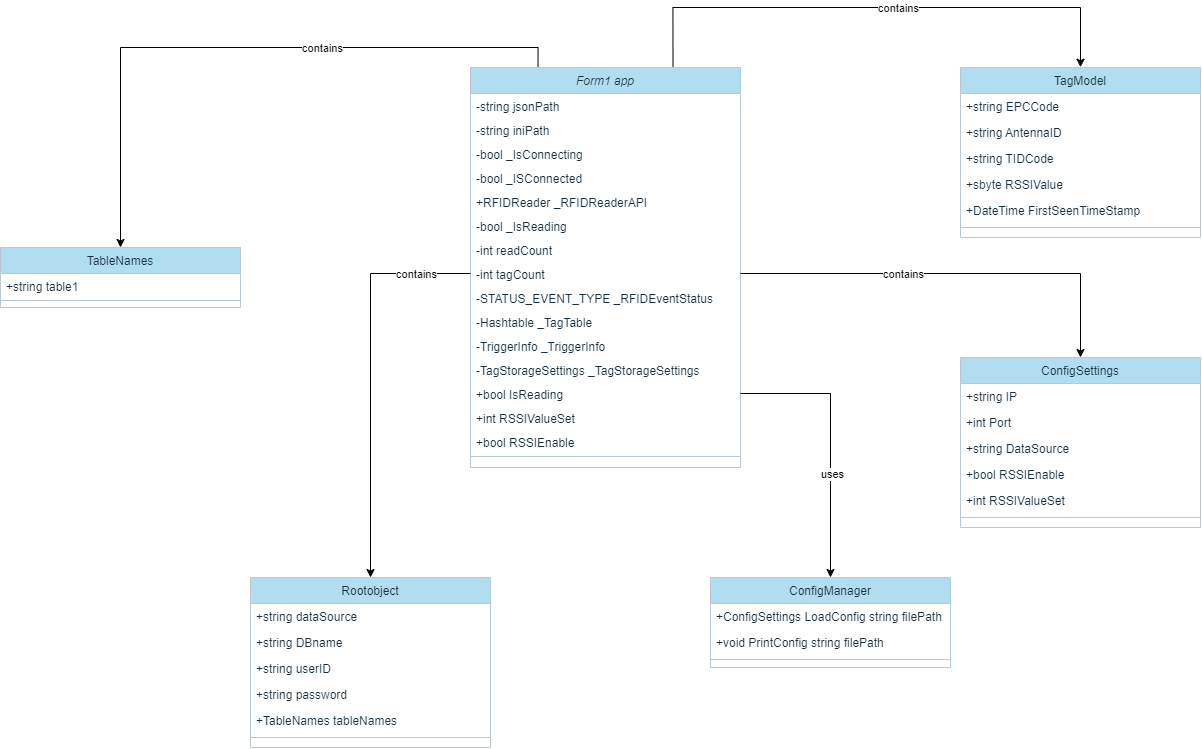

The diagram above was exported from draw.io. Its source (the exported page's mxGraphModel, read from the mxfile embedded in the PNG):
<mxGraphModel dx="3160" dy="1098" grid="1" gridSize="10" guides="1" tooltips="1" connect="1" arrows="1" fold="1" page="1" pageScale="1" pageWidth="827" pageHeight="1169" math="0" shadow="0">
  <root>
    <mxCell id="WIyWlLk6GJQsqaUBKTNV-0" />
    <mxCell id="WIyWlLk6GJQsqaUBKTNV-1" parent="WIyWlLk6GJQsqaUBKTNV-0" />
    <mxCell id="1FUEyWhcMnaYShX2rSjF-49" style="edgeStyle=orthogonalEdgeStyle;rounded=0;orthogonalLoop=1;jettySize=auto;html=1;exitX=0.25;exitY=0;exitDx=0;exitDy=0;entryX=0.5;entryY=0;entryDx=0;entryDy=0;strokeColor=#000000;fontColor=#000000;labelBackgroundColor=#000000;" parent="WIyWlLk6GJQsqaUBKTNV-1" source="zkfFHV4jXpPFQw0GAbJ--0" target="1FUEyWhcMnaYShX2rSjF-35" edge="1">
      <mxGeometry relative="1" as="geometry" />
    </mxCell>
    <mxCell id="0TTvFeyUjTbbYuF8DtfV-3" value="contains" style="edgeLabel;html=1;align=center;verticalAlign=middle;resizable=0;points=[];" vertex="1" connectable="0" parent="1FUEyWhcMnaYShX2rSjF-49">
      <mxGeometry x="-0.2652" y="1" relative="1" as="geometry">
        <mxPoint x="-3" y="-1" as="offset" />
      </mxGeometry>
    </mxCell>
    <mxCell id="1FUEyWhcMnaYShX2rSjF-53" style="edgeStyle=orthogonalEdgeStyle;rounded=0;orthogonalLoop=1;jettySize=auto;html=1;exitX=0.75;exitY=0;exitDx=0;exitDy=0;strokeColor=#000000;fontColor=#FFFFFF;" parent="WIyWlLk6GJQsqaUBKTNV-1" source="zkfFHV4jXpPFQw0GAbJ--0" edge="1">
      <mxGeometry relative="1" as="geometry">
        <mxPoint x="720.0000000000005" y="139.71428571428578" as="targetPoint" />
        <Array as="points">
          <mxPoint x="313" y="80" />
          <mxPoint x="720" y="80" />
        </Array>
      </mxGeometry>
    </mxCell>
    <mxCell id="0TTvFeyUjTbbYuF8DtfV-4" value="contains" style="edgeLabel;html=1;align=center;verticalAlign=middle;resizable=0;points=[];" vertex="1" connectable="0" parent="1FUEyWhcMnaYShX2rSjF-53">
      <mxGeometry x="0.0779" y="-2" relative="1" as="geometry">
        <mxPoint y="-2" as="offset" />
      </mxGeometry>
    </mxCell>
    <mxCell id="zkfFHV4jXpPFQw0GAbJ--0" value="Form1 app" style="swimlane;fontStyle=2;align=center;verticalAlign=top;childLayout=stackLayout;horizontal=1;startSize=26;horizontalStack=0;resizeParent=1;resizeLast=0;collapsible=1;marginBottom=0;rounded=0;shadow=0;strokeWidth=1;labelBackgroundColor=none;fillColor=#B1DDF0;strokeColor=#BAC8D3;fontColor=#182E3E;gradientColor=none;swimlaneFillColor=default;" parent="WIyWlLk6GJQsqaUBKTNV-1" vertex="1">
      <mxGeometry x="110" y="140" width="270" height="400" as="geometry">
        <mxRectangle x="230" y="140" width="160" height="26" as="alternateBounds" />
      </mxGeometry>
    </mxCell>
    <mxCell id="zkfFHV4jXpPFQw0GAbJ--1" value="-string jsonPath" style="text;align=left;verticalAlign=top;spacingLeft=4;spacingRight=4;overflow=hidden;rotatable=0;points=[[0,0.5],[1,0.5]];portConstraint=eastwest;labelBackgroundColor=none;fontColor=#182E3E;" parent="zkfFHV4jXpPFQw0GAbJ--0" vertex="1">
      <mxGeometry y="26" width="270" height="24" as="geometry" />
    </mxCell>
    <mxCell id="1FUEyWhcMnaYShX2rSjF-0" value="-string iniPath" style="text;align=left;verticalAlign=top;spacingLeft=4;spacingRight=4;overflow=hidden;rotatable=0;points=[[0,0.5],[1,0.5]];portConstraint=eastwest;labelBackgroundColor=none;fontColor=#182E3E;" parent="zkfFHV4jXpPFQw0GAbJ--0" vertex="1">
      <mxGeometry y="50" width="270" height="24" as="geometry" />
    </mxCell>
    <mxCell id="1FUEyWhcMnaYShX2rSjF-1" value="-bool _IsConnecting" style="text;align=left;verticalAlign=top;spacingLeft=4;spacingRight=4;overflow=hidden;rotatable=0;points=[[0,0.5],[1,0.5]];portConstraint=eastwest;labelBackgroundColor=none;fontColor=#182E3E;" parent="zkfFHV4jXpPFQw0GAbJ--0" vertex="1">
      <mxGeometry y="74" width="270" height="24" as="geometry" />
    </mxCell>
    <mxCell id="1FUEyWhcMnaYShX2rSjF-2" value="-bool _ISConnected" style="text;align=left;verticalAlign=top;spacingLeft=4;spacingRight=4;overflow=hidden;rotatable=0;points=[[0,0.5],[1,0.5]];portConstraint=eastwest;labelBackgroundColor=none;fontColor=#182E3E;" parent="zkfFHV4jXpPFQw0GAbJ--0" vertex="1">
      <mxGeometry y="98" width="270" height="24" as="geometry" />
    </mxCell>
    <mxCell id="1FUEyWhcMnaYShX2rSjF-3" value="+RFIDReader _RFIDReaderAPI" style="text;align=left;verticalAlign=top;spacingLeft=4;spacingRight=4;overflow=hidden;rotatable=0;points=[[0,0.5],[1,0.5]];portConstraint=eastwest;labelBackgroundColor=none;fontColor=#182E3E;" parent="zkfFHV4jXpPFQw0GAbJ--0" vertex="1">
      <mxGeometry y="122" width="270" height="24" as="geometry" />
    </mxCell>
    <mxCell id="1FUEyWhcMnaYShX2rSjF-4" value="-bool _IsReading" style="text;align=left;verticalAlign=top;spacingLeft=4;spacingRight=4;overflow=hidden;rotatable=0;points=[[0,0.5],[1,0.5]];portConstraint=eastwest;labelBackgroundColor=none;fontColor=#182E3E;" parent="zkfFHV4jXpPFQw0GAbJ--0" vertex="1">
      <mxGeometry y="146" width="270" height="24" as="geometry" />
    </mxCell>
    <mxCell id="1FUEyWhcMnaYShX2rSjF-9" value="-int readCount" style="text;align=left;verticalAlign=top;spacingLeft=4;spacingRight=4;overflow=hidden;rotatable=0;points=[[0,0.5],[1,0.5]];portConstraint=eastwest;labelBackgroundColor=none;fontColor=#182E3E;" parent="zkfFHV4jXpPFQw0GAbJ--0" vertex="1">
      <mxGeometry y="170" width="270" height="24" as="geometry" />
    </mxCell>
    <mxCell id="1FUEyWhcMnaYShX2rSjF-10" value="-int tagCount" style="text;align=left;verticalAlign=top;spacingLeft=4;spacingRight=4;overflow=hidden;rotatable=0;points=[[0,0.5],[1,0.5]];portConstraint=eastwest;labelBackgroundColor=none;fontColor=#182E3E;" parent="zkfFHV4jXpPFQw0GAbJ--0" vertex="1">
      <mxGeometry y="194" width="270" height="24" as="geometry" />
    </mxCell>
    <mxCell id="1FUEyWhcMnaYShX2rSjF-5" value="-STATUS_EVENT_TYPE _RFIDEventStatus&#10;" style="text;align=left;verticalAlign=top;spacingLeft=4;spacingRight=4;overflow=hidden;rotatable=0;points=[[0,0.5],[1,0.5]];portConstraint=eastwest;labelBackgroundColor=none;fontColor=#182E3E;" parent="zkfFHV4jXpPFQw0GAbJ--0" vertex="1">
      <mxGeometry y="218" width="270" height="24" as="geometry" />
    </mxCell>
    <mxCell id="1FUEyWhcMnaYShX2rSjF-6" value="-Hashtable _TagTable&#10;" style="text;align=left;verticalAlign=top;spacingLeft=4;spacingRight=4;overflow=hidden;rotatable=0;points=[[0,0.5],[1,0.5]];portConstraint=eastwest;labelBackgroundColor=none;fontColor=#182E3E;" parent="zkfFHV4jXpPFQw0GAbJ--0" vertex="1">
      <mxGeometry y="242" width="270" height="24" as="geometry" />
    </mxCell>
    <mxCell id="1FUEyWhcMnaYShX2rSjF-7" value="-TriggerInfo _TriggerInfo&#10;" style="text;align=left;verticalAlign=top;spacingLeft=4;spacingRight=4;overflow=hidden;rotatable=0;points=[[0,0.5],[1,0.5]];portConstraint=eastwest;labelBackgroundColor=none;fontColor=#182E3E;" parent="zkfFHV4jXpPFQw0GAbJ--0" vertex="1">
      <mxGeometry y="266" width="270" height="24" as="geometry" />
    </mxCell>
    <mxCell id="1FUEyWhcMnaYShX2rSjF-8" value="-TagStorageSettings _TagStorageSettings&#10;" style="text;align=left;verticalAlign=top;spacingLeft=4;spacingRight=4;overflow=hidden;rotatable=0;points=[[0,0.5],[1,0.5]];portConstraint=eastwest;labelBackgroundColor=none;fontColor=#182E3E;" parent="zkfFHV4jXpPFQw0GAbJ--0" vertex="1">
      <mxGeometry y="290" width="270" height="24" as="geometry" />
    </mxCell>
    <mxCell id="1FUEyWhcMnaYShX2rSjF-11" value="+bool IsReading&#10;&#10;" style="text;align=left;verticalAlign=top;spacingLeft=4;spacingRight=4;overflow=hidden;rotatable=0;points=[[0,0.5],[1,0.5]];portConstraint=eastwest;labelBackgroundColor=none;fontColor=#182E3E;" parent="zkfFHV4jXpPFQw0GAbJ--0" vertex="1">
      <mxGeometry y="314" width="270" height="24" as="geometry" />
    </mxCell>
    <mxCell id="1FUEyWhcMnaYShX2rSjF-12" value="+int RSSIValueSet&#10;&#10;" style="text;align=left;verticalAlign=top;spacingLeft=4;spacingRight=4;overflow=hidden;rotatable=0;points=[[0,0.5],[1,0.5]];portConstraint=eastwest;labelBackgroundColor=none;fontColor=#182E3E;" parent="zkfFHV4jXpPFQw0GAbJ--0" vertex="1">
      <mxGeometry y="338" width="270" height="24" as="geometry" />
    </mxCell>
    <mxCell id="1FUEyWhcMnaYShX2rSjF-13" value="+bool RSSIEnable&#10;&#10;" style="text;align=left;verticalAlign=top;spacingLeft=4;spacingRight=4;overflow=hidden;rotatable=0;points=[[0,0.5],[1,0.5]];portConstraint=eastwest;labelBackgroundColor=none;fontColor=#182E3E;" parent="zkfFHV4jXpPFQw0GAbJ--0" vertex="1">
      <mxGeometry y="362" width="270" height="24" as="geometry" />
    </mxCell>
    <mxCell id="zkfFHV4jXpPFQw0GAbJ--4" value="" style="line;html=1;strokeWidth=1;align=left;verticalAlign=middle;spacingTop=-1;spacingLeft=3;spacingRight=3;rotatable=0;labelPosition=right;points=[];portConstraint=eastwest;labelBackgroundColor=none;fillColor=#B1DDF0;strokeColor=#BAC8D3;fontColor=#182E3E;" parent="zkfFHV4jXpPFQw0GAbJ--0" vertex="1">
      <mxGeometry y="386" width="270" height="6" as="geometry" />
    </mxCell>
    <mxCell id="zkfFHV4jXpPFQw0GAbJ--17" value="TagModel" style="swimlane;fontStyle=0;align=center;verticalAlign=top;childLayout=stackLayout;horizontal=1;startSize=26;horizontalStack=0;resizeParent=1;resizeLast=0;collapsible=1;marginBottom=0;rounded=0;shadow=0;strokeWidth=1;labelBackgroundColor=none;fillColor=#B1DDF0;strokeColor=#BAC8D3;fontColor=#182E3E;swimlaneFillColor=default;" parent="WIyWlLk6GJQsqaUBKTNV-1" vertex="1">
      <mxGeometry x="600" y="140" width="240" height="170" as="geometry">
        <mxRectangle x="550" y="140" width="160" height="26" as="alternateBounds" />
      </mxGeometry>
    </mxCell>
    <mxCell id="zkfFHV4jXpPFQw0GAbJ--18" value="+string EPCCode&#10;" style="text;align=left;verticalAlign=top;spacingLeft=4;spacingRight=4;overflow=hidden;rotatable=0;points=[[0,0.5],[1,0.5]];portConstraint=eastwest;labelBackgroundColor=none;fontColor=#182E3E;" parent="zkfFHV4jXpPFQw0GAbJ--17" vertex="1">
      <mxGeometry y="26" width="240" height="26" as="geometry" />
    </mxCell>
    <mxCell id="zkfFHV4jXpPFQw0GAbJ--19" value="+string AntennaID&#10;" style="text;align=left;verticalAlign=top;spacingLeft=4;spacingRight=4;overflow=hidden;rotatable=0;points=[[0,0.5],[1,0.5]];portConstraint=eastwest;rounded=0;shadow=0;html=0;labelBackgroundColor=none;fontColor=#182E3E;" parent="zkfFHV4jXpPFQw0GAbJ--17" vertex="1">
      <mxGeometry y="52" width="240" height="26" as="geometry" />
    </mxCell>
    <mxCell id="zkfFHV4jXpPFQw0GAbJ--20" value="+string TIDCode&#10;" style="text;align=left;verticalAlign=top;spacingLeft=4;spacingRight=4;overflow=hidden;rotatable=0;points=[[0,0.5],[1,0.5]];portConstraint=eastwest;rounded=0;shadow=0;html=0;labelBackgroundColor=none;fontColor=#182E3E;" parent="zkfFHV4jXpPFQw0GAbJ--17" vertex="1">
      <mxGeometry y="78" width="240" height="26" as="geometry" />
    </mxCell>
    <mxCell id="zkfFHV4jXpPFQw0GAbJ--21" value="+sbyte RSSIValue&#10;" style="text;align=left;verticalAlign=top;spacingLeft=4;spacingRight=4;overflow=hidden;rotatable=0;points=[[0,0.5],[1,0.5]];portConstraint=eastwest;rounded=0;shadow=0;html=0;labelBackgroundColor=none;fontColor=#182E3E;" parent="zkfFHV4jXpPFQw0GAbJ--17" vertex="1">
      <mxGeometry y="104" width="240" height="26" as="geometry" />
    </mxCell>
    <mxCell id="zkfFHV4jXpPFQw0GAbJ--22" value="+DateTime FirstSeenTimeStamp&#10;" style="text;align=left;verticalAlign=top;spacingLeft=4;spacingRight=4;overflow=hidden;rotatable=0;points=[[0,0.5],[1,0.5]];portConstraint=eastwest;rounded=0;shadow=0;html=0;labelBackgroundColor=none;fontColor=#182E3E;" parent="zkfFHV4jXpPFQw0GAbJ--17" vertex="1">
      <mxGeometry y="130" width="240" height="26" as="geometry" />
    </mxCell>
    <mxCell id="zkfFHV4jXpPFQw0GAbJ--23" value="" style="line;html=1;strokeWidth=1;align=left;verticalAlign=middle;spacingTop=-1;spacingLeft=3;spacingRight=3;rotatable=0;labelPosition=right;points=[];portConstraint=eastwest;labelBackgroundColor=none;fillColor=#B1DDF0;strokeColor=#BAC8D3;fontColor=#182E3E;" parent="zkfFHV4jXpPFQw0GAbJ--17" vertex="1">
      <mxGeometry y="156" width="240" height="8" as="geometry" />
    </mxCell>
    <mxCell id="1FUEyWhcMnaYShX2rSjF-14" value="ConfigSettings" style="swimlane;fontStyle=0;align=center;verticalAlign=top;childLayout=stackLayout;horizontal=1;startSize=26;horizontalStack=0;resizeParent=1;resizeLast=0;collapsible=1;marginBottom=0;rounded=0;shadow=0;strokeWidth=1;labelBackgroundColor=none;fillColor=#B1DDF0;strokeColor=#BAC8D3;fontColor=#182E3E;swimlaneFillColor=default;" parent="WIyWlLk6GJQsqaUBKTNV-1" vertex="1">
      <mxGeometry x="600" y="430" width="240" height="170" as="geometry">
        <mxRectangle x="550" y="140" width="160" height="26" as="alternateBounds" />
      </mxGeometry>
    </mxCell>
    <mxCell id="1FUEyWhcMnaYShX2rSjF-15" value="+string IP&#10;&#10;" style="text;align=left;verticalAlign=top;spacingLeft=4;spacingRight=4;overflow=hidden;rotatable=0;points=[[0,0.5],[1,0.5]];portConstraint=eastwest;labelBackgroundColor=none;fontColor=#182E3E;" parent="1FUEyWhcMnaYShX2rSjF-14" vertex="1">
      <mxGeometry y="26" width="240" height="26" as="geometry" />
    </mxCell>
    <mxCell id="1FUEyWhcMnaYShX2rSjF-16" value="+int Port&#10;&#10;" style="text;align=left;verticalAlign=top;spacingLeft=4;spacingRight=4;overflow=hidden;rotatable=0;points=[[0,0.5],[1,0.5]];portConstraint=eastwest;rounded=0;shadow=0;html=0;labelBackgroundColor=none;fontColor=#182E3E;" parent="1FUEyWhcMnaYShX2rSjF-14" vertex="1">
      <mxGeometry y="52" width="240" height="26" as="geometry" />
    </mxCell>
    <mxCell id="1FUEyWhcMnaYShX2rSjF-17" value="+string DataSource&#10;&#10;" style="text;align=left;verticalAlign=top;spacingLeft=4;spacingRight=4;overflow=hidden;rotatable=0;points=[[0,0.5],[1,0.5]];portConstraint=eastwest;rounded=0;shadow=0;html=0;labelBackgroundColor=none;fontColor=#182E3E;" parent="1FUEyWhcMnaYShX2rSjF-14" vertex="1">
      <mxGeometry y="78" width="240" height="26" as="geometry" />
    </mxCell>
    <mxCell id="1FUEyWhcMnaYShX2rSjF-18" value="+bool RSSIEnable&#10;&#10;" style="text;align=left;verticalAlign=top;spacingLeft=4;spacingRight=4;overflow=hidden;rotatable=0;points=[[0,0.5],[1,0.5]];portConstraint=eastwest;rounded=0;shadow=0;html=0;labelBackgroundColor=none;fontColor=#182E3E;" parent="1FUEyWhcMnaYShX2rSjF-14" vertex="1">
      <mxGeometry y="104" width="240" height="26" as="geometry" />
    </mxCell>
    <mxCell id="1FUEyWhcMnaYShX2rSjF-19" value="+int RSSIValueSet&#10;&#10;" style="text;align=left;verticalAlign=top;spacingLeft=4;spacingRight=4;overflow=hidden;rotatable=0;points=[[0,0.5],[1,0.5]];portConstraint=eastwest;rounded=0;shadow=0;html=0;labelBackgroundColor=none;fontColor=#182E3E;" parent="1FUEyWhcMnaYShX2rSjF-14" vertex="1">
      <mxGeometry y="130" width="240" height="26" as="geometry" />
    </mxCell>
    <mxCell id="1FUEyWhcMnaYShX2rSjF-20" value="" style="line;html=1;strokeWidth=1;align=left;verticalAlign=middle;spacingTop=-1;spacingLeft=3;spacingRight=3;rotatable=0;labelPosition=right;points=[];portConstraint=eastwest;labelBackgroundColor=none;fillColor=#B1DDF0;strokeColor=#BAC8D3;fontColor=#182E3E;" parent="1FUEyWhcMnaYShX2rSjF-14" vertex="1">
      <mxGeometry y="156" width="240" height="8" as="geometry" />
    </mxCell>
    <mxCell id="1FUEyWhcMnaYShX2rSjF-21" value="ConfigManager" style="swimlane;fontStyle=0;align=center;verticalAlign=top;childLayout=stackLayout;horizontal=1;startSize=26;horizontalStack=0;resizeParent=1;resizeLast=0;collapsible=1;marginBottom=0;rounded=0;shadow=0;strokeWidth=1;labelBackgroundColor=none;fillColor=#B1DDF0;strokeColor=#BAC8D3;fontColor=#182E3E;swimlaneFillColor=default;" parent="WIyWlLk6GJQsqaUBKTNV-1" vertex="1">
      <mxGeometry x="350" y="650" width="240" height="90" as="geometry">
        <mxRectangle x="550" y="140" width="160" height="26" as="alternateBounds" />
      </mxGeometry>
    </mxCell>
    <mxCell id="1FUEyWhcMnaYShX2rSjF-22" value="+ConfigSettings LoadConfig string filePath&#10;&#10;&#10;" style="text;align=left;verticalAlign=top;spacingLeft=4;spacingRight=4;overflow=hidden;rotatable=0;points=[[0,0.5],[1,0.5]];portConstraint=eastwest;labelBackgroundColor=none;fontColor=#182E3E;" parent="1FUEyWhcMnaYShX2rSjF-21" vertex="1">
      <mxGeometry y="26" width="240" height="26" as="geometry" />
    </mxCell>
    <mxCell id="1FUEyWhcMnaYShX2rSjF-23" value="+void PrintConfig string filePath&#10;&#10;&#10;" style="text;align=left;verticalAlign=top;spacingLeft=4;spacingRight=4;overflow=hidden;rotatable=0;points=[[0,0.5],[1,0.5]];portConstraint=eastwest;rounded=0;shadow=0;html=0;labelBackgroundColor=none;fontColor=#182E3E;" parent="1FUEyWhcMnaYShX2rSjF-21" vertex="1">
      <mxGeometry y="52" width="240" height="26" as="geometry" />
    </mxCell>
    <mxCell id="1FUEyWhcMnaYShX2rSjF-27" value="" style="line;html=1;strokeWidth=1;align=left;verticalAlign=middle;spacingTop=-1;spacingLeft=3;spacingRight=3;rotatable=0;labelPosition=right;points=[];portConstraint=eastwest;labelBackgroundColor=none;fillColor=#B1DDF0;strokeColor=#BAC8D3;fontColor=#182E3E;" parent="1FUEyWhcMnaYShX2rSjF-21" vertex="1">
      <mxGeometry y="78" width="240" height="8" as="geometry" />
    </mxCell>
    <mxCell id="1FUEyWhcMnaYShX2rSjF-28" value="Rootobject" style="swimlane;fontStyle=0;align=center;verticalAlign=top;childLayout=stackLayout;horizontal=1;startSize=26;horizontalStack=0;resizeParent=1;resizeLast=0;collapsible=1;marginBottom=0;rounded=0;shadow=0;strokeWidth=1;labelBackgroundColor=none;fillColor=#B1DDF0;strokeColor=#BAC8D3;fontColor=#182E3E;swimlaneFillColor=default;" parent="WIyWlLk6GJQsqaUBKTNV-1" vertex="1">
      <mxGeometry x="-110" y="650" width="240" height="170" as="geometry">
        <mxRectangle x="550" y="140" width="160" height="26" as="alternateBounds" />
      </mxGeometry>
    </mxCell>
    <mxCell id="1FUEyWhcMnaYShX2rSjF-29" value="+string dataSource&#10;&#10;" style="text;align=left;verticalAlign=top;spacingLeft=4;spacingRight=4;overflow=hidden;rotatable=0;points=[[0,0.5],[1,0.5]];portConstraint=eastwest;labelBackgroundColor=none;fontColor=#182E3E;" parent="1FUEyWhcMnaYShX2rSjF-28" vertex="1">
      <mxGeometry y="26" width="240" height="26" as="geometry" />
    </mxCell>
    <mxCell id="1FUEyWhcMnaYShX2rSjF-30" value="+string DBname&#10;&#10;" style="text;align=left;verticalAlign=top;spacingLeft=4;spacingRight=4;overflow=hidden;rotatable=0;points=[[0,0.5],[1,0.5]];portConstraint=eastwest;rounded=0;shadow=0;html=0;labelBackgroundColor=none;fontColor=#182E3E;" parent="1FUEyWhcMnaYShX2rSjF-28" vertex="1">
      <mxGeometry y="52" width="240" height="26" as="geometry" />
    </mxCell>
    <mxCell id="1FUEyWhcMnaYShX2rSjF-31" value="+string userID&#10;&#10;&#10;" style="text;align=left;verticalAlign=top;spacingLeft=4;spacingRight=4;overflow=hidden;rotatable=0;points=[[0,0.5],[1,0.5]];portConstraint=eastwest;rounded=0;shadow=0;html=0;labelBackgroundColor=none;fontColor=#182E3E;" parent="1FUEyWhcMnaYShX2rSjF-28" vertex="1">
      <mxGeometry y="78" width="240" height="26" as="geometry" />
    </mxCell>
    <mxCell id="1FUEyWhcMnaYShX2rSjF-32" value="+string password&#10;&#10;&#10;" style="text;align=left;verticalAlign=top;spacingLeft=4;spacingRight=4;overflow=hidden;rotatable=0;points=[[0,0.5],[1,0.5]];portConstraint=eastwest;rounded=0;shadow=0;html=0;labelBackgroundColor=none;fontColor=#182E3E;" parent="1FUEyWhcMnaYShX2rSjF-28" vertex="1">
      <mxGeometry y="104" width="240" height="26" as="geometry" />
    </mxCell>
    <mxCell id="1FUEyWhcMnaYShX2rSjF-33" value="+TableNames tableNames&#10;&#10;" style="text;align=left;verticalAlign=top;spacingLeft=4;spacingRight=4;overflow=hidden;rotatable=0;points=[[0,0.5],[1,0.5]];portConstraint=eastwest;rounded=0;shadow=0;html=0;labelBackgroundColor=none;fontColor=#182E3E;" parent="1FUEyWhcMnaYShX2rSjF-28" vertex="1">
      <mxGeometry y="130" width="240" height="26" as="geometry" />
    </mxCell>
    <mxCell id="1FUEyWhcMnaYShX2rSjF-34" value="" style="line;html=1;strokeWidth=1;align=left;verticalAlign=middle;spacingTop=-1;spacingLeft=3;spacingRight=3;rotatable=0;labelPosition=right;points=[];portConstraint=eastwest;labelBackgroundColor=none;fillColor=#B1DDF0;strokeColor=#BAC8D3;fontColor=#182E3E;" parent="1FUEyWhcMnaYShX2rSjF-28" vertex="1">
      <mxGeometry y="156" width="240" height="8" as="geometry" />
    </mxCell>
    <mxCell id="1FUEyWhcMnaYShX2rSjF-35" value="TableNames" style="swimlane;fontStyle=0;align=center;verticalAlign=top;childLayout=stackLayout;horizontal=1;startSize=26;horizontalStack=0;resizeParent=1;resizeLast=0;collapsible=1;marginBottom=0;rounded=0;shadow=0;strokeWidth=1;labelBackgroundColor=none;fillColor=#B1DDF0;strokeColor=#BAC8D3;fontColor=#182E3E;swimlaneFillColor=default;" parent="WIyWlLk6GJQsqaUBKTNV-1" vertex="1">
      <mxGeometry x="-360" y="320" width="240" height="60" as="geometry">
        <mxRectangle x="550" y="140" width="160" height="26" as="alternateBounds" />
      </mxGeometry>
    </mxCell>
    <mxCell id="1FUEyWhcMnaYShX2rSjF-36" value="+string table1&#10;&#10;" style="text;align=left;verticalAlign=top;spacingLeft=4;spacingRight=4;overflow=hidden;rotatable=0;points=[[0,0.5],[1,0.5]];portConstraint=eastwest;labelBackgroundColor=none;fontColor=#182E3E;" parent="1FUEyWhcMnaYShX2rSjF-35" vertex="1">
      <mxGeometry y="26" width="240" height="26" as="geometry" />
    </mxCell>
    <mxCell id="1FUEyWhcMnaYShX2rSjF-38" value="" style="line;html=1;strokeWidth=1;align=left;verticalAlign=middle;spacingTop=-1;spacingLeft=3;spacingRight=3;rotatable=0;labelPosition=right;points=[];portConstraint=eastwest;labelBackgroundColor=none;fillColor=#B1DDF0;strokeColor=#BAC8D3;fontColor=#182E3E;" parent="1FUEyWhcMnaYShX2rSjF-35" vertex="1">
      <mxGeometry y="52" width="240" height="2" as="geometry" />
    </mxCell>
    <mxCell id="1FUEyWhcMnaYShX2rSjF-50" style="edgeStyle=orthogonalEdgeStyle;rounded=0;orthogonalLoop=1;jettySize=auto;html=1;exitX=0;exitY=0.5;exitDx=0;exitDy=0;entryX=0.5;entryY=0;entryDx=0;entryDy=0;strokeColor=#000000;fontColor=#FFFFFF;" parent="WIyWlLk6GJQsqaUBKTNV-1" source="1FUEyWhcMnaYShX2rSjF-10" target="1FUEyWhcMnaYShX2rSjF-28" edge="1">
      <mxGeometry relative="1" as="geometry" />
    </mxCell>
    <mxCell id="0TTvFeyUjTbbYuF8DtfV-2" value="contains" style="edgeLabel;html=1;align=center;verticalAlign=middle;resizable=0;points=[];" vertex="1" connectable="0" parent="1FUEyWhcMnaYShX2rSjF-50">
      <mxGeometry x="-0.725" y="2" relative="1" as="geometry">
        <mxPoint y="-2" as="offset" />
      </mxGeometry>
    </mxCell>
    <mxCell id="1FUEyWhcMnaYShX2rSjF-52" style="edgeStyle=orthogonalEdgeStyle;rounded=0;orthogonalLoop=1;jettySize=auto;html=1;exitX=1;exitY=0.5;exitDx=0;exitDy=0;entryX=0.5;entryY=0;entryDx=0;entryDy=0;strokeColor=#000000;fontColor=#FFFFFF;" parent="WIyWlLk6GJQsqaUBKTNV-1" source="1FUEyWhcMnaYShX2rSjF-10" target="1FUEyWhcMnaYShX2rSjF-14" edge="1">
      <mxGeometry relative="1" as="geometry" />
    </mxCell>
    <mxCell id="0TTvFeyUjTbbYuF8DtfV-1" value="contains" style="edgeLabel;html=1;align=center;verticalAlign=middle;resizable=0;points=[];" vertex="1" connectable="0" parent="1FUEyWhcMnaYShX2rSjF-52">
      <mxGeometry x="-0.24" y="2" relative="1" as="geometry">
        <mxPoint y="2" as="offset" />
      </mxGeometry>
    </mxCell>
    <mxCell id="1FUEyWhcMnaYShX2rSjF-55" style="edgeStyle=orthogonalEdgeStyle;rounded=0;orthogonalLoop=1;jettySize=auto;html=1;exitX=1;exitY=0.5;exitDx=0;exitDy=0;entryX=0.5;entryY=0;entryDx=0;entryDy=0;strokeColor=#000000;fontColor=#FFFFFF;" parent="WIyWlLk6GJQsqaUBKTNV-1" source="1FUEyWhcMnaYShX2rSjF-11" target="1FUEyWhcMnaYShX2rSjF-21" edge="1">
      <mxGeometry relative="1" as="geometry" />
    </mxCell>
    <mxCell id="0TTvFeyUjTbbYuF8DtfV-0" value="uses" style="edgeLabel;html=1;align=center;verticalAlign=middle;resizable=0;points=[];" vertex="1" connectable="0" parent="1FUEyWhcMnaYShX2rSjF-55">
      <mxGeometry x="0.2287" y="1" relative="1" as="geometry">
        <mxPoint y="1" as="offset" />
      </mxGeometry>
    </mxCell>
  </root>
</mxGraphModel>